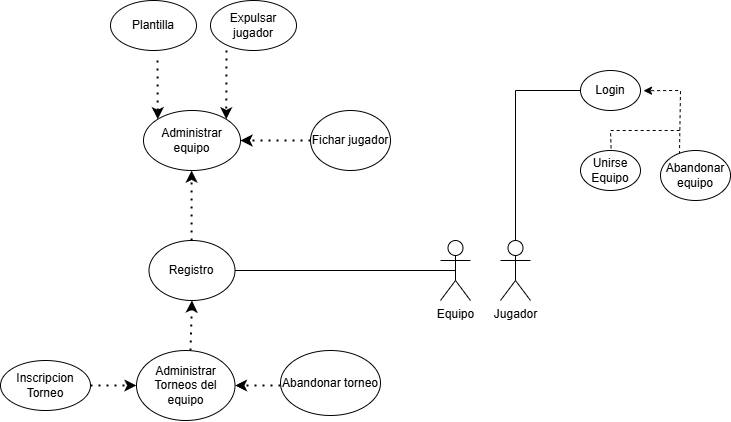

The diagram above was exported from draw.io. Its source (the exported page's mxGraphModel, read from the mxfile embedded in the PNG):
<mxGraphModel dx="811" dy="918" grid="1" gridSize="10" guides="1" tooltips="1" connect="1" arrows="1" fold="1" page="1" pageScale="1" pageWidth="827" pageHeight="1169" math="0" shadow="0">
  <root>
    <mxCell id="0" />
    <mxCell id="1" parent="0" />
    <mxCell id="lP9Ou8N_ATBdcHIyGKnT-1" value="Jugador" style="shape=umlActor;verticalLabelPosition=bottom;verticalAlign=top;html=1;outlineConnect=0;" vertex="1" parent="1">
      <mxGeometry x="640" y="390" width="30" height="60" as="geometry" />
    </mxCell>
    <mxCell id="lP9Ou8N_ATBdcHIyGKnT-2" value="" style="endArrow=none;html=1;rounded=0;exitX=0.5;exitY=0;exitDx=0;exitDy=0;exitPerimeter=0;" edge="1" parent="1" source="lP9Ou8N_ATBdcHIyGKnT-1">
      <mxGeometry width="50" height="50" relative="1" as="geometry">
        <mxPoint x="680" y="260" as="sourcePoint" />
        <mxPoint x="720" y="240" as="targetPoint" />
        <Array as="points">
          <mxPoint x="655" y="240" />
        </Array>
      </mxGeometry>
    </mxCell>
    <mxCell id="lP9Ou8N_ATBdcHIyGKnT-3" value="Login" style="ellipse;whiteSpace=wrap;html=1;" vertex="1" parent="1">
      <mxGeometry x="720" y="220" width="60" height="40" as="geometry" />
    </mxCell>
    <mxCell id="lP9Ou8N_ATBdcHIyGKnT-4" value="Unirse Equipo" style="ellipse;whiteSpace=wrap;html=1;" vertex="1" parent="1">
      <mxGeometry x="720" y="300" width="60" height="40" as="geometry" />
    </mxCell>
    <mxCell id="lP9Ou8N_ATBdcHIyGKnT-6" value="" style="endArrow=none;dashed=1;html=1;rounded=0;exitX=0.51;exitY=-0.055;exitDx=0;exitDy=0;exitPerimeter=0;" edge="1" parent="1" source="lP9Ou8N_ATBdcHIyGKnT-4">
      <mxGeometry width="50" height="50" relative="1" as="geometry">
        <mxPoint x="800" y="450" as="sourcePoint" />
        <mxPoint x="820" y="280" as="targetPoint" />
        <Array as="points">
          <mxPoint x="750" y="280" />
        </Array>
      </mxGeometry>
    </mxCell>
    <mxCell id="lP9Ou8N_ATBdcHIyGKnT-9" value="" style="endArrow=classic;html=1;rounded=0;dashed=1;entryX=1.05;entryY=0.505;entryDx=0;entryDy=0;entryPerimeter=0;exitX=0.271;exitY=0.073;exitDx=0;exitDy=0;exitPerimeter=0;" edge="1" parent="1" source="lP9Ou8N_ATBdcHIyGKnT-10" target="lP9Ou8N_ATBdcHIyGKnT-3">
      <mxGeometry width="50" height="50" relative="1" as="geometry">
        <mxPoint x="820" y="360" as="sourcePoint" />
        <mxPoint x="850" y="400" as="targetPoint" />
        <Array as="points">
          <mxPoint x="820" y="240" />
        </Array>
      </mxGeometry>
    </mxCell>
    <mxCell id="lP9Ou8N_ATBdcHIyGKnT-10" value="Abandonar equipo" style="ellipse;whiteSpace=wrap;html=1;" vertex="1" parent="1">
      <mxGeometry x="800" y="300" width="70" height="50" as="geometry" />
    </mxCell>
    <mxCell id="lP9Ou8N_ATBdcHIyGKnT-12" value="Registro" style="ellipse;whiteSpace=wrap;html=1;" vertex="1" parent="1">
      <mxGeometry x="288.5" y="390" width="86" height="60" as="geometry" />
    </mxCell>
    <mxCell id="lP9Ou8N_ATBdcHIyGKnT-13" value="Equipo" style="shape=umlActor;verticalLabelPosition=bottom;verticalAlign=top;html=1;outlineConnect=0;" vertex="1" parent="1">
      <mxGeometry x="580" y="390" width="30" height="60" as="geometry" />
    </mxCell>
    <mxCell id="lP9Ou8N_ATBdcHIyGKnT-14" value="" style="endArrow=classic;dashed=1;html=1;dashPattern=1 3;strokeWidth=2;rounded=0;startArrow=none;startFill=0;endFill=1;" edge="1" parent="1">
      <mxGeometry width="50" height="50" relative="1" as="geometry">
        <mxPoint x="331.08" y="390" as="sourcePoint" />
        <mxPoint x="331.08" y="320" as="targetPoint" />
      </mxGeometry>
    </mxCell>
    <mxCell id="lP9Ou8N_ATBdcHIyGKnT-15" value="Administrar equipo" style="ellipse;whiteSpace=wrap;html=1;" vertex="1" parent="1">
      <mxGeometry x="283" y="260" width="97" height="60" as="geometry" />
    </mxCell>
    <mxCell id="lP9Ou8N_ATBdcHIyGKnT-16" value="" style="endArrow=classic;dashed=1;html=1;dashPattern=1 3;strokeWidth=2;rounded=0;startArrow=none;startFill=0;endFill=1;entryX=1;entryY=0.5;entryDx=0;entryDy=0;" edge="1" parent="1" target="lP9Ou8N_ATBdcHIyGKnT-15">
      <mxGeometry width="50" height="50" relative="1" as="geometry">
        <mxPoint x="450" y="290" as="sourcePoint" />
        <mxPoint x="480" y="260" as="targetPoint" />
      </mxGeometry>
    </mxCell>
    <mxCell id="lP9Ou8N_ATBdcHIyGKnT-17" value="" style="endArrow=classic;dashed=1;html=1;dashPattern=1 3;strokeWidth=2;rounded=0;startArrow=none;startFill=0;endFill=1;entryX=1;entryY=0;entryDx=0;entryDy=0;" edge="1" parent="1" target="lP9Ou8N_ATBdcHIyGKnT-15">
      <mxGeometry width="50" height="50" relative="1" as="geometry">
        <mxPoint x="366" y="200" as="sourcePoint" />
        <mxPoint x="360.03600000000006" y="260" as="targetPoint" />
        <Array as="points" />
      </mxGeometry>
    </mxCell>
    <mxCell id="lP9Ou8N_ATBdcHIyGKnT-18" value="" style="endArrow=classic;dashed=1;html=1;dashPattern=1 3;strokeWidth=2;rounded=0;startArrow=none;startFill=0;endFill=1;entryX=0;entryY=0;entryDx=0;entryDy=0;" edge="1" parent="1" target="lP9Ou8N_ATBdcHIyGKnT-15">
      <mxGeometry width="50" height="50" relative="1" as="geometry">
        <mxPoint x="297" y="210" as="sourcePoint" />
        <mxPoint x="300" y="260" as="targetPoint" />
      </mxGeometry>
    </mxCell>
    <mxCell id="lP9Ou8N_ATBdcHIyGKnT-19" value="Fichar jugador" style="ellipse;whiteSpace=wrap;html=1;" vertex="1" parent="1">
      <mxGeometry x="450" y="260" width="80" height="60" as="geometry" />
    </mxCell>
    <mxCell id="lP9Ou8N_ATBdcHIyGKnT-20" value="Expulsar jugador" style="ellipse;whiteSpace=wrap;html=1;" vertex="1" parent="1">
      <mxGeometry x="350" y="150" width="86" height="50" as="geometry" />
    </mxCell>
    <mxCell id="lP9Ou8N_ATBdcHIyGKnT-22" value="Plantilla" style="ellipse;whiteSpace=wrap;html=1;" vertex="1" parent="1">
      <mxGeometry x="250" y="150" width="86" height="50" as="geometry" />
    </mxCell>
    <mxCell id="lP9Ou8N_ATBdcHIyGKnT-23" value="" style="endArrow=none;html=1;rounded=0;entryX=0.5;entryY=0.5;entryDx=0;entryDy=0;entryPerimeter=0;exitX=1;exitY=0.5;exitDx=0;exitDy=0;" edge="1" parent="1" source="lP9Ou8N_ATBdcHIyGKnT-12" target="lP9Ou8N_ATBdcHIyGKnT-13">
      <mxGeometry width="50" height="50" relative="1" as="geometry">
        <mxPoint x="380" y="440" as="sourcePoint" />
        <mxPoint x="430" y="390" as="targetPoint" />
      </mxGeometry>
    </mxCell>
    <mxCell id="lP9Ou8N_ATBdcHIyGKnT-24" value="" style="endArrow=classic;dashed=1;html=1;dashPattern=1 3;strokeWidth=2;rounded=0;startArrow=none;startFill=0;endFill=1;entryX=0.5;entryY=1;entryDx=0;entryDy=0;" edge="1" parent="1" target="lP9Ou8N_ATBdcHIyGKnT-12">
      <mxGeometry width="50" height="50" relative="1" as="geometry">
        <mxPoint x="330" y="500" as="sourcePoint" />
        <mxPoint x="341.08" y="330" as="targetPoint" />
      </mxGeometry>
    </mxCell>
    <mxCell id="lP9Ou8N_ATBdcHIyGKnT-25" value="Administrar Torneos del equipo" style="ellipse;whiteSpace=wrap;html=1;" vertex="1" parent="1">
      <mxGeometry x="276" y="500" width="98.5" height="70" as="geometry" />
    </mxCell>
    <mxCell id="lP9Ou8N_ATBdcHIyGKnT-26" value="" style="endArrow=classic;dashed=1;html=1;dashPattern=1 3;strokeWidth=2;rounded=0;startArrow=none;startFill=0;endFill=1;entryX=1;entryY=0.5;entryDx=0;entryDy=0;" edge="1" parent="1" target="lP9Ou8N_ATBdcHIyGKnT-25">
      <mxGeometry width="50" height="50" relative="1" as="geometry">
        <mxPoint x="420" y="535" as="sourcePoint" />
        <mxPoint x="421" y="535" as="targetPoint" />
      </mxGeometry>
    </mxCell>
    <mxCell id="lP9Ou8N_ATBdcHIyGKnT-27" value="Abandonar torneo" style="ellipse;whiteSpace=wrap;html=1;" vertex="1" parent="1">
      <mxGeometry x="420" y="500" width="100" height="65" as="geometry" />
    </mxCell>
    <mxCell id="lP9Ou8N_ATBdcHIyGKnT-28" value="Inscripcion Torneo" style="ellipse;whiteSpace=wrap;html=1;" vertex="1" parent="1">
      <mxGeometry x="140" y="510" width="90" height="50" as="geometry" />
    </mxCell>
    <mxCell id="lP9Ou8N_ATBdcHIyGKnT-29" value="" style="endArrow=classic;dashed=1;html=1;dashPattern=1 3;strokeWidth=2;rounded=0;startArrow=none;startFill=0;endFill=1;entryX=0;entryY=0.5;entryDx=0;entryDy=0;exitX=1;exitY=0.5;exitDx=0;exitDy=0;" edge="1" parent="1" source="lP9Ou8N_ATBdcHIyGKnT-28" target="lP9Ou8N_ATBdcHIyGKnT-25">
      <mxGeometry width="50" height="50" relative="1" as="geometry">
        <mxPoint x="430" y="545" as="sourcePoint" />
        <mxPoint x="385" y="545" as="targetPoint" />
      </mxGeometry>
    </mxCell>
  </root>
</mxGraphModel>